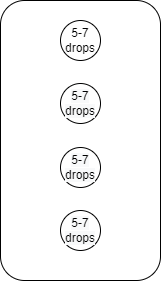

The diagram above was exported from draw.io. Its source (the exported page's mxGraphModel, read from the mxfile embedded in the PNG):
<mxGraphModel dx="1038" dy="882" grid="1" gridSize="10" guides="1" tooltips="1" connect="1" arrows="1" fold="1" page="1" pageScale="1" pageWidth="850" pageHeight="1100" math="0" shadow="0">
  <root>
    <mxCell id="0" />
    <mxCell id="1" parent="0" />
    <mxCell id="Nkl6K3TcpY5AZckiyE4s-1" value="" style="rounded=1;whiteSpace=wrap;html=1;" vertex="1" parent="1">
      <mxGeometry x="40" y="40" width="160" height="280" as="geometry" />
    </mxCell>
    <mxCell id="Nkl6K3TcpY5AZckiyE4s-2" value="5-7 drops" style="ellipse;whiteSpace=wrap;html=1;aspect=fixed;" vertex="1" parent="1">
      <mxGeometry x="100" y="60" width="40" height="40" as="geometry" />
    </mxCell>
    <mxCell id="Nkl6K3TcpY5AZckiyE4s-3" value="&lt;span style=&quot;color: rgb(0, 0, 0); font-family: Helvetica; font-size: 12px; font-style: normal; font-variant-ligatures: normal; font-variant-caps: normal; font-weight: 400; letter-spacing: normal; orphans: 2; text-align: center; text-indent: 0px; text-transform: none; widows: 2; word-spacing: 0px; -webkit-text-stroke-width: 0px; background-color: rgb(248, 249, 250); text-decoration-thickness: initial; text-decoration-style: initial; text-decoration-color: initial; float: none; display: inline !important;&quot;&gt;5-7 drops&lt;/span&gt;" style="ellipse;whiteSpace=wrap;html=1;aspect=fixed;" vertex="1" parent="1">
      <mxGeometry x="100" y="123" width="40" height="40" as="geometry" />
    </mxCell>
    <mxCell id="Nkl6K3TcpY5AZckiyE4s-4" value="&lt;span style=&quot;color: rgb(0, 0, 0); font-family: Helvetica; font-size: 12px; font-style: normal; font-variant-ligatures: normal; font-variant-caps: normal; font-weight: 400; letter-spacing: normal; orphans: 2; text-align: center; text-indent: 0px; text-transform: none; widows: 2; word-spacing: 0px; -webkit-text-stroke-width: 0px; background-color: rgb(248, 249, 250); text-decoration-thickness: initial; text-decoration-style: initial; text-decoration-color: initial; float: none; display: inline !important;&quot;&gt;5-7 drops&lt;/span&gt;" style="ellipse;whiteSpace=wrap;html=1;aspect=fixed;" vertex="1" parent="1">
      <mxGeometry x="100" y="187" width="40" height="40" as="geometry" />
    </mxCell>
    <mxCell id="Nkl6K3TcpY5AZckiyE4s-5" value="&lt;span style=&quot;color: rgb(0, 0, 0); font-family: Helvetica; font-size: 12px; font-style: normal; font-variant-ligatures: normal; font-variant-caps: normal; font-weight: 400; letter-spacing: normal; orphans: 2; text-align: center; text-indent: 0px; text-transform: none; widows: 2; word-spacing: 0px; -webkit-text-stroke-width: 0px; background-color: rgb(248, 249, 250); text-decoration-thickness: initial; text-decoration-style: initial; text-decoration-color: initial; float: none; display: inline !important;&quot;&gt;5-7 drops&lt;/span&gt;" style="ellipse;whiteSpace=wrap;html=1;aspect=fixed;" vertex="1" parent="1">
      <mxGeometry x="100" y="250" width="40" height="40" as="geometry" />
    </mxCell>
  </root>
</mxGraphModel>